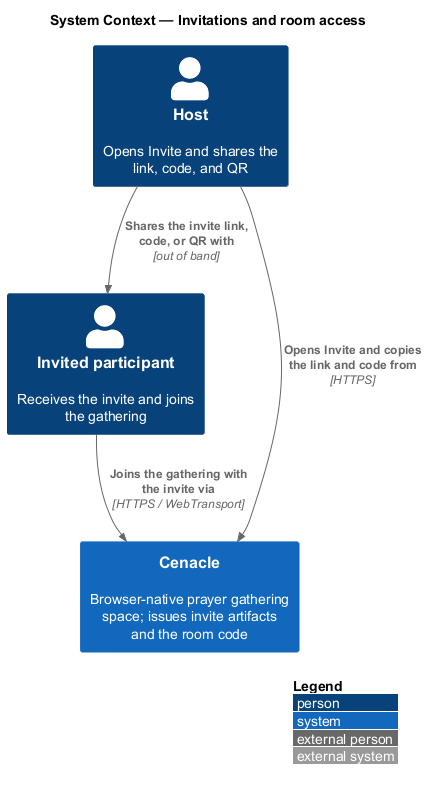

The diagram above was rendered by PlantUML. Its source (embedded in the PNG):
@startuml
!include <C4/C4_Context>
LAYOUT_WITH_LEGEND()
title System Context — Invitations and room access

Person(host, "Host", "Opens Invite and shares the link, code, and QR")
Person(invitee, "Invited participant", "Receives the invite and joins the gathering")
System(cenacle, "Cenacle", "Browser-native prayer gathering space; issues invite artifacts and the room code")

Rel(host, cenacle, "Opens Invite and copies the link and code from", "HTTPS")
Rel(host, invitee, "Shares the invite link, code, or QR with", "out of band")
Rel(invitee, cenacle, "Joins the gathering with the invite via", "HTTPS / WebTransport")
@enduml